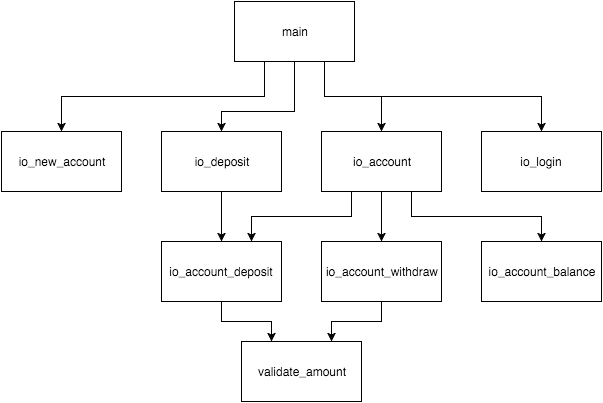

The diagram above was exported from draw.io. Its source (the exported page's mxGraphModel, read from the mxfile embedded in the PNG):
<mxGraphModel dx="914" dy="630" grid="1" gridSize="10" guides="1" tooltips="1" connect="1" arrows="1" fold="1" page="1" pageScale="1" pageWidth="826" pageHeight="1169" background="#ffffff" math="0" shadow="0">
  <root>
    <mxCell id="0" />
    <mxCell id="1" parent="0" />
    <mxCell id="ed24ab3c2a860e-6" style="edgeStyle=orthogonalEdgeStyle;rounded=0;html=1;exitX=0.25;exitY=1;entryX=0.5;entryY=0;jettySize=auto;orthogonalLoop=1;" edge="1" parent="1" source="ed24ab3c2a860e-1" target="ed24ab3c2a860e-3">
      <mxGeometry relative="1" as="geometry">
        <Array as="points">
          <mxPoint x="383" y="175" />
          <mxPoint x="180" y="175" />
        </Array>
      </mxGeometry>
    </mxCell>
    <mxCell id="ed24ab3c2a860e-8" style="edgeStyle=orthogonalEdgeStyle;rounded=0;html=1;exitX=0.75;exitY=1;jettySize=auto;orthogonalLoop=1;" edge="1" parent="1" source="ed24ab3c2a860e-1" target="ed24ab3c2a860e-2">
      <mxGeometry relative="1" as="geometry" />
    </mxCell>
    <mxCell id="ed24ab3c2a860e-9" style="edgeStyle=orthogonalEdgeStyle;rounded=0;html=1;exitX=0.75;exitY=1;entryX=0.5;entryY=0;jettySize=auto;orthogonalLoop=1;" edge="1" parent="1" source="ed24ab3c2a860e-1" target="ed24ab3c2a860e-5">
      <mxGeometry relative="1" as="geometry" />
    </mxCell>
    <mxCell id="ed24ab3c2a860e-10" style="edgeStyle=orthogonalEdgeStyle;rounded=0;html=1;exitX=0.5;exitY=1;entryX=0.5;entryY=0;jettySize=auto;orthogonalLoop=1;" edge="1" parent="1" source="ed24ab3c2a860e-1" target="ed24ab3c2a860e-4">
      <mxGeometry relative="1" as="geometry">
        <Array as="points">
          <mxPoint x="413" y="190" />
          <mxPoint x="340" y="190" />
        </Array>
      </mxGeometry>
    </mxCell>
    <mxCell id="ed24ab3c2a860e-1" value="main" style="whiteSpace=wrap;html=1;" vertex="1" parent="1">
      <mxGeometry x="353" y="80" width="120" height="60" as="geometry" />
    </mxCell>
    <mxCell id="ed24ab3c2a860e-23" style="edgeStyle=orthogonalEdgeStyle;rounded=0;html=1;exitX=0.25;exitY=1;entryX=0.75;entryY=0;jettySize=auto;orthogonalLoop=1;" edge="1" parent="1" source="ed24ab3c2a860e-2" target="ed24ab3c2a860e-12">
      <mxGeometry relative="1" as="geometry" />
    </mxCell>
    <mxCell id="ed24ab3c2a860e-24" style="edgeStyle=orthogonalEdgeStyle;rounded=0;html=1;exitX=0.5;exitY=1;entryX=0.5;entryY=0;jettySize=auto;orthogonalLoop=1;" edge="1" parent="1" source="ed24ab3c2a860e-2" target="ed24ab3c2a860e-20">
      <mxGeometry relative="1" as="geometry" />
    </mxCell>
    <mxCell id="ed24ab3c2a860e-26" style="edgeStyle=orthogonalEdgeStyle;rounded=0;html=1;exitX=0.75;exitY=1;entryX=0.5;entryY=0;jettySize=auto;orthogonalLoop=1;" edge="1" parent="1" source="ed24ab3c2a860e-2" target="ed24ab3c2a860e-19">
      <mxGeometry relative="1" as="geometry" />
    </mxCell>
    <mxCell id="ed24ab3c2a860e-2" value="io_account" style="whiteSpace=wrap;html=1;" vertex="1" parent="1">
      <mxGeometry x="440" y="210" width="120" height="60" as="geometry" />
    </mxCell>
    <mxCell id="ed24ab3c2a860e-3" value="io_new_account" style="whiteSpace=wrap;html=1;" vertex="1" parent="1">
      <mxGeometry x="120" y="210" width="120" height="60" as="geometry" />
    </mxCell>
    <mxCell id="ed24ab3c2a860e-21" style="edgeStyle=orthogonalEdgeStyle;rounded=0;html=1;exitX=0.5;exitY=1;entryX=0.5;entryY=0;jettySize=auto;orthogonalLoop=1;" edge="1" parent="1" source="ed24ab3c2a860e-4" target="ed24ab3c2a860e-12">
      <mxGeometry relative="1" as="geometry" />
    </mxCell>
    <mxCell id="ed24ab3c2a860e-4" value="io_deposit" style="whiteSpace=wrap;html=1;" vertex="1" parent="1">
      <mxGeometry x="280" y="210" width="120" height="60" as="geometry" />
    </mxCell>
    <mxCell id="ed24ab3c2a860e-5" value="io_login" style="whiteSpace=wrap;html=1;" vertex="1" parent="1">
      <mxGeometry x="600" y="210" width="120" height="60" as="geometry" />
    </mxCell>
    <mxCell id="ed24ab3c2a860e-29" style="edgeStyle=orthogonalEdgeStyle;rounded=0;html=1;exitX=0.5;exitY=1;entryX=0.25;entryY=0;jettySize=auto;orthogonalLoop=1;" edge="1" parent="1" source="ed24ab3c2a860e-12" target="ed24ab3c2a860e-28">
      <mxGeometry relative="1" as="geometry" />
    </mxCell>
    <mxCell id="ed24ab3c2a860e-12" value="io_account_deposit" style="whiteSpace=wrap;html=1;" vertex="1" parent="1">
      <mxGeometry x="280" y="320" width="120" height="60" as="geometry" />
    </mxCell>
    <mxCell id="ed24ab3c2a860e-19" value="io_account_balance" style="whiteSpace=wrap;html=1;" vertex="1" parent="1">
      <mxGeometry x="600" y="320" width="120" height="60" as="geometry" />
    </mxCell>
    <mxCell id="ed24ab3c2a860e-30" style="edgeStyle=orthogonalEdgeStyle;rounded=0;html=1;exitX=0.5;exitY=1;entryX=0.75;entryY=0;jettySize=auto;orthogonalLoop=1;" edge="1" parent="1" source="ed24ab3c2a860e-20" target="ed24ab3c2a860e-28">
      <mxGeometry relative="1" as="geometry" />
    </mxCell>
    <mxCell id="ed24ab3c2a860e-20" value="&lt;span&gt;io_account_withdraw&lt;/span&gt;" style="whiteSpace=wrap;html=1;" vertex="1" parent="1">
      <mxGeometry x="440" y="320" width="120" height="60" as="geometry" />
    </mxCell>
    <mxCell id="ed24ab3c2a860e-28" value="validate_amount" style="whiteSpace=wrap;html=1;" vertex="1" parent="1">
      <mxGeometry x="360" y="420" width="120" height="60" as="geometry" />
    </mxCell>
  </root>
</mxGraphModel>